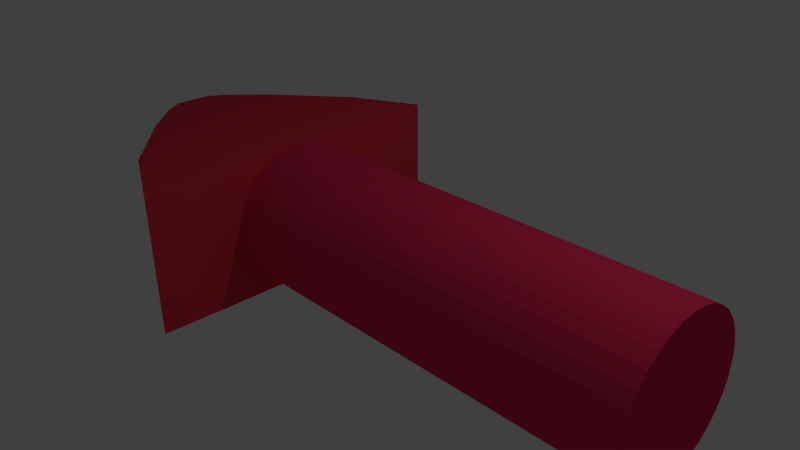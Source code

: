 # Source: ArrowM.blend  (saved by Blender 2.71.0; exported with 4.5.12 LTS)
import bpy
from mathutils import Matrix  # noqa: F401  (used for matrix-valued properties, if any)

bpy.ops.wm.read_factory_settings(use_empty=True)
scene = bpy.context.scene
scene.name = 'Scene'

# ---- collections
col_collection_1 = bpy.data.collections.new('Collection 1'); scene.collection.children.link(col_collection_1)

# ---- materials (node trees are filled in below, after node groups)
mat_arrowmat3 = bpy.data.materials.new('ArrowMat3')
mat_arrowmat3.alpha_threshold = 0.0
mat_arrowmat3.use_transparent_shadow = False
mat_arrowmat3.diffuse_color = (0.8, 0.04611, 0.07681, 1.0)
mat_arrowmat3.roughness = 0.5
mat_arrowmat3.line_color = (0.0, 0.0, 0.0, 1.0)
mat_material_001 = bpy.data.materials.new('Material.001')
mat_material_001.alpha_threshold = 0.0
mat_material_001.use_transparent_shadow = False
mat_material_001.diffuse_color = (0.8, 0.03219, 0.1066, 1.0)
mat_material_001.roughness = 0.5
mat_material_001.line_color = (0.0, 0.0, 0.0, 1.0)

# ---- material node trees

# ---- world
world_world = bpy.data.worlds.new('World'); scene.world = world_world
world_world.color = (0.05088, 0.05088, 0.05088)
world_world.use_sun_shadow = False
world_world.sun_shadow_jitter_overblur = 0.0
world_world.cycles.sampling_method = 'MANUAL'
world_world.cycles.sample_map_resolution = 256

# ---- cameras
cam_camera = bpy.data.cameras.new('Camera')
cam_camera.clip_end = 100.0
cam_camera.lens = 35.0
cam_camera.sensor_width = 32.0
cam_camera.sensor_height = 18.0
cam_camera.ortho_scale = 7.314
cam_camera.dof.focus_distance = 0.0
cam_camera.dof.aperture_fstop = 128.0

# ---- lights
light_lamp = bpy.data.lights.new('Lamp', 'POINT')
light_lamp.transmission_factor = 0.0
light_lamp.cutoff_distance = 30.0
light_lamp.energy = 100.0
light_lamp.shadow_buffer_clip_start = 1.001
light_lamp.shadow_soft_size = 0.1
light_lamp.shadow_maximum_resolution = 0.006
light_lamp.use_absolute_resolution = True
light_lamp.cycles.use_multiple_importance_sampling = False

# ---- meshes
me_cube_001 = bpy.data.meshes.new('Cube.001')
me_cube_001.from_pydata([(1.0, 0.5, 1.487), (-1.0, 2.273, -0.9812), (1.0, 2.273, -0.9812), (-1.0, 1.304, -1.0), (1.0, 1.304, -1.0), (-1.0, 1.0, 1.0), (1.0, 1.0, 1.0), (-1.0, 0.5, 1.487), (-1.0, 0.0, 1.645), (-1.0, 0.0, -1.0), (1.0, 0.0, 1.645), (1.0, 0.0, -1.0), (1.0, 0.911, 0.2155), (-1.0, 1.822, -0.02247), (1.0, 1.822, -0.02247), (-1.0, 0.911, 0.2155), (-1.0, 0.0, 0.2155), (1.0, 0.0, 0.2155), (1.0, 0.25, 1.645), (-1.0, 0.652, -1.0), (1.0, 0.652, -1.0), (-1.0, 0.25, 1.645), (1.0, 0.4555, 0.2155), (-1.0, 0.4555, 0.2155)], [], [(15, 13, 1, 3), (13, 14, 2, 1), (14, 12, 4, 2), (3, 1, 2, 4), (0, 6, 5, 7), (18, 0, 7, 21), (22, 17, 11, 20), (19, 3, 4, 20), (23, 15, 3, 19), (7, 5, 13, 15), (5, 6, 14, 13), (6, 0, 12, 14), (18, 10, 17, 22), (21, 7, 15, 23), (10, 18, 21, 8), (12, 22, 20, 4), (9, 19, 20, 11), (16, 23, 19, 9), (0, 18, 22, 12), (8, 21, 23, 16)])
me_cube_001.materials.append(mat_arrowmat3)
me_cube_001.use_remesh_preserve_volume = False
me_cube_001.use_remesh_preserve_attributes = False
me_cube_001.use_mirror_vertex_groups = False
me_cube_001.update()
me_cylinder = bpy.data.meshes.new('Cylinder')
me_cylinder.from_pydata([(0.0, 1.0, -1.0), (0.0, 1.0, 1.0), (0.1951, 0.9808, -1.0), (0.1951, 0.9808, 1.0), (0.3827, 0.9239, -1.0), (0.3827, 0.9239, 1.0), (0.5556, 0.8315, -1.0), (0.5556, 0.8315, 1.0), (0.7071, 0.7071, -1.0), (0.7071, 0.7071, 1.0), (0.8315, 0.5556, -1.0), (0.8315, 0.5556, 1.0), (0.9239, 0.3827, -1.0), (0.9239, 0.3827, 1.0), (0.9808, 0.1951, -1.0), (0.9808, 0.1951, 1.0), (1.0, 7.55e-08, -1.0), (1.0, 7.55e-08, 1.0), (0.9808, -0.1951, -1.0), (0.9808, -0.1951, 1.0), (0.9239, -0.3827, -1.0), (0.9239, -0.3827, 1.0), (0.8315, -0.5556, -1.0), (0.8315, -0.5556, 1.0), (0.7071, -0.7071, -1.0), (0.7071, -0.7071, 1.0), (0.5556, -0.8315, -1.0), (0.5556, -0.8315, 1.0), (0.3827, -0.9239, -1.0), (0.3827, -0.9239, 1.0), (0.1951, -0.9808, -1.0), (0.1951, -0.9808, 1.0), (-3.258e-07, -1.0, -1.0), (-3.258e-07, -1.0, 1.0), (-0.1951, -0.9808, -1.0), (-0.1951, -0.9808, 1.0), (-0.3827, -0.9239, -1.0), (-0.3827, -0.9239, 1.0), (-0.5556, -0.8315, -1.0), (-0.5556, -0.8315, 1.0), (-0.7071, -0.7071, -1.0), (-0.7071, -0.7071, 1.0), (-0.8315, -0.5556, -1.0), (-0.8315, -0.5556, 1.0), (-0.9239, -0.3827, -1.0), (-0.9239, -0.3827, 1.0), (-0.9808, -0.1951, -1.0), (-0.9808, -0.1951, 1.0), (-1.0, 9.656e-07, -1.0), (-1.0, 9.656e-07, 1.0), (-0.9808, 0.1951, -1.0), (-0.9808, 0.1951, 1.0), (-0.9239, 0.3827, -1.0), (-0.9239, 0.3827, 1.0), (-0.8315, 0.5556, -1.0), (-0.8315, 0.5556, 1.0), (-0.7071, 0.7071, -1.0), (-0.7071, 0.7071, 1.0), (-0.5556, 0.8315, -1.0), (-0.5556, 0.8315, 1.0), (-0.3827, 0.9239, -1.0), (-0.3827, 0.9239, 1.0), (-0.1951, 0.9808, -1.0), (-0.1951, 0.9808, 1.0)], [], [(0, 1, 3, 2), (2, 3, 5, 4), (4, 5, 7, 6), (6, 7, 9, 8), (8, 9, 11, 10), (10, 11, 13, 12), (12, 13, 15, 14), (14, 15, 17, 16), (16, 17, 19, 18), (18, 19, 21, 20), (20, 21, 23, 22), (22, 23, 25, 24), (24, 25, 27, 26), (26, 27, 29, 28), (28, 29, 31, 30), (30, 31, 33, 32), (32, 33, 35, 34), (34, 35, 37, 36), (36, 37, 39, 38), (38, 39, 41, 40), (40, 41, 43, 42), (42, 43, 45, 44), (44, 45, 47, 46), (46, 47, 49, 48), (48, 49, 51, 50), (50, 51, 53, 52), (52, 53, 55, 54), (54, 55, 57, 56), (56, 57, 59, 58), (58, 59, 61, 60), (3, 1, 63, 61, 59, 57, 55, 53, 51, 49, 47, 45, 43, 41, 39, 37, 35, 33, 31, 29, 27, 25, 23, 21, 19, 17, 15, 13, 11, 9, 7, 5), (62, 63, 1, 0), (60, 61, 63, 62), (0, 2, 4, 6, 8, 10, 12, 14, 16, 18, 20, 22, 24, 26, 28, 30, 32, 34, 36, 38, 40, 42, 44, 46, 48, 50, 52, 54, 56, 58, 60, 62)])
me_cylinder.materials.append(mat_material_001)
me_cylinder.use_remesh_preserve_volume = False
me_cylinder.use_remesh_preserve_attributes = False
me_cylinder.use_mirror_vertex_groups = False
me_cylinder.update()

# ---- objects
ob_cube = bpy.data.objects.new('Cube', me_cube_001)
ob_cylinder = bpy.data.objects.new('Cylinder', me_cylinder)
ob_lamp = bpy.data.objects.new('Lamp', light_lamp)
ob_camera = bpy.data.objects.new('Camera', cam_camera)

# ---- transforms, parenting, visibility, modifiers, constraints
ob_cube.location = (-2.492, 0.0, 0.1066)
ob_cube.rotation_euler = (-0.0, -1.571, 0.0)
ob_cube.lineart.crease_threshold = 0.0
_m = ob_cube.modifiers.new('Mirror', 'MIRROR')
_m.use_axis = (False, True, False)
_m.use_clip = True
ob_cylinder.location = (1.393, 0.0, 0.1066)
ob_cylinder.rotation_euler = (-0.0, -1.571, 0.0)
ob_cylinder.scale = (1.0, 1.0, 3.0)
ob_cylinder.lineart.crease_threshold = 0.0
ob_lamp.location = (4.076, 1.005, 5.904)
ob_lamp.rotation_euler = (0.6503, 0.05522, 1.866)
ob_lamp.lock_rotations_4d = False
ob_lamp.empty_display_type = 'ARROWS'
ob_lamp.color = (0.0, 0.0, 0.0, 0.0)
ob_lamp.lineart.crease_threshold = 0.0
ob_camera.location = (7.481, -6.508, 5.344)
ob_camera.rotation_euler = (1.109, 0.01082, 0.8149)
ob_camera.lock_rotations_4d = False
ob_camera.empty_display_type = 'ARROWS'
ob_camera.color = (0.0, 0.0, 0.0, 0.0)
ob_camera.display_type = 'WIRE'
ob_camera.lineart.crease_threshold = 0.0

# ---- collection membership
col_collection_1.objects.link(ob_cube)
col_collection_1.objects.link(ob_cylinder)
col_collection_1.objects.link(ob_lamp)
col_collection_1.objects.link(ob_camera)

# ---- scene / render settings (as saved in the file)
scene.camera = ob_camera
scene.frame_start = 1; scene.frame_end = 250; scene.frame_set(1)
scene.render.engine = 'BLENDER_EEVEE_NEXT'
scene.render.resolution_percentage = 50
scene.render.dither_intensity = 0.0
scene.cycles.use_denoising = False
scene.cycles.samples = 10
scene.cycles.sampling_pattern = 'TABULATED_SOBOL'
scene.cycles.light_sampling_threshold = 0.0
scene.cycles.use_adaptive_sampling = False
scene.cycles.use_light_tree = False
scene.cycles.blur_glossy = 0.0
scene.cycles.volume_bounces = 1
scene.cycles.pixel_filter_type = 'GAUSSIAN'
scene.cycles.sample_clamp_indirect = 0.0
scene.view_settings.view_transform = 'Standard'
bpy.context.view_layer.update()
